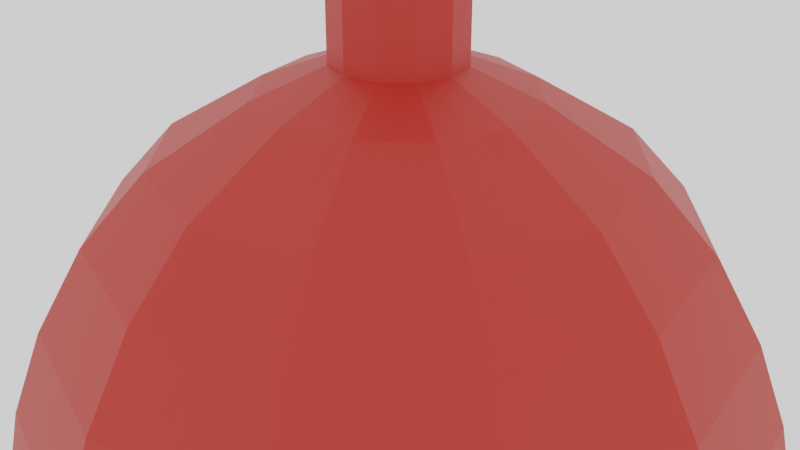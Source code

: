 # Source: BigPotion_Health.blend  (saved by Blender 2.90.8; exported with 4.5.12 LTS)
import bpy
from mathutils import Matrix  # noqa: F401  (used for matrix-valued properties, if any)

bpy.ops.wm.read_factory_settings(use_empty=True)
scene = bpy.context.scene
scene.name = 'Scene'

# ---- collections
col_collection = bpy.data.collections.new('Collection'); scene.collection.children.link(col_collection)

# ---- materials (node trees are filled in below, after node groups)
mat_stopper03 = bpy.data.materials.new('Stopper03')
mat_stopper03.use_transparent_shadow = False
mat_healthbig = bpy.data.materials.new('HealthBig')
mat_healthbig.use_transparent_shadow = False

# ---- material node trees
mat_stopper03.use_nodes = True; mat_stopper03.node_tree.nodes.clear()
_N = mat_stopper03.node_tree.nodes; _L = mat_stopper03.node_tree.links
n0 = _N.new('ShaderNodeBsdfPrincipled'); n0.name = 'Principled BSDF'; n0.location = (10, 300)
n0.distribution = 'GGX'
n0.subsurface_method = 'BURLEY'
n0.inputs[0].default_value = (0.4678, 0.3325, 0.08866, 1.0)
n0.inputs[3].default_value = 1.45
n0.inputs[27].default_value = (0.0, 0.0, 0.0, 1.0)
n0.inputs[28].default_value = 1.0
n1 = _N.new('ShaderNodeOutputMaterial'); n1.name = 'Material Output'; n1.location = (300, 300)
_L.new(n0.outputs[0], n1.inputs[0])
n1.is_active_output = True
mat_healthbig.use_nodes = True; mat_healthbig.node_tree.nodes.clear()
_N = mat_healthbig.node_tree.nodes; _L = mat_healthbig.node_tree.links
n0 = _N.new('ShaderNodeBsdfPrincipled'); n0.name = 'Principled BSDF'; n0.location = (10, 300)
n0.distribution = 'GGX'
n0.subsurface_method = 'BURLEY'
n0.inputs[0].default_value = (0.5149, 0.02122, 0.01096, 1.0)
n0.inputs[3].default_value = 1.45
n0.inputs[27].default_value = (0.0, 0.0, 0.0, 1.0)
n0.inputs[28].default_value = 1.0
n1 = _N.new('ShaderNodeOutputMaterial'); n1.name = 'Material Output'; n1.location = (300, 300)
_L.new(n0.outputs[0], n1.inputs[0])
n1.is_active_output = True

# ---- world
world_world = bpy.data.worlds.new('World'); scene.world = world_world
world_world.use_nodes = True; world_world.node_tree.nodes.clear()
_N = world_world.node_tree.nodes; _L = world_world.node_tree.links
n0 = _N.new('ShaderNodeOutputWorld'); n0.name = 'World Output'; n0.location = (300, 300)
n1 = _N.new('ShaderNodeBackground'); n1.name = 'Background'; n1.location = (10, 300)
n1.inputs[0].default_value = (1.0, 1.0, 1.0, 1.0)
_L.new(n1.outputs[0], n0.inputs[0])
n0.is_active_output = True
world_world.color = (0.05088, 0.05088, 0.05088)
world_world.use_sun_shadow = False
world_world.sun_shadow_jitter_overblur = 0.0

# ---- cameras
cam_camera = bpy.data.cameras.new('Camera')
cam_camera.clip_end = 100.0
cam_camera.ortho_scale = 7.314

# ---- meshes
me_circle_001 = bpy.data.meshes.new('Circle.001')
me_circle_001.from_pydata([(-0.264, 0.4572, 4.989), (-3.37e-07, 0.5279, 4.989), (-0.4572, 0.264, 4.989), (-0.5279, 2.599e-07, 4.989), (-0.4572, -0.264, 4.989), (-0.264, -0.4572, 4.989), (-1.539e-07, -0.5279, 4.989), (0.264, -0.4572, 4.989), (0.4572, -0.264, 4.989), (0.5279, 7.069e-08, 4.989), (0.4572, 0.264, 4.989), (0.264, 0.4572, 4.989), (-0.264, 0.4572, 5.584), (-3.37e-07, 0.5279, 5.584), (-0.4572, 0.264, 5.584), (-0.5279, 2.599e-07, 5.584), (-0.4572, -0.264, 5.584), (-0.264, -0.4572, 5.584), (-1.539e-07, -0.5279, 5.584), (0.264, -0.4572, 5.584), (0.4572, -0.264, 5.584), (0.5279, 7.069e-08, 5.584), (0.4572, 0.264, 5.584), (0.264, 0.4572, 5.584), (8.321e-08, 1.4, -5.915), (-0.7, 1.212, -5.915), (-1.212, 0.7, -5.915), (-1.4, 4.473e-08, -5.915), (-1.212, -0.7, -5.915), (-0.7, -1.212, -5.915), (-1.282e-07, -1.4, -5.915), (0.7, -1.212, -5.915), (1.212, -0.7, -5.915), (1.4, -5.449e-07, -5.915), (1.212, 0.7, -5.915), (0.7, 1.212, -5.915), (-2.085, 3.611, -2.63), (-1.082e-07, 4.17, -2.63), (-3.611, 2.085, -2.63), (-4.17, 3.752e-07, -2.63), (-3.611, -2.085, -2.63), (-2.085, -3.611, -2.63), (-7.379e-07, -4.17, -2.63), (2.085, -3.611, -2.63), (3.611, -2.085, -2.63), (4.17, -1.381e-06, -2.63), (3.611, 2.085, -2.63), (2.085, 3.611, -2.63), (1.659, -2.873, -4.504), (-5.35e-07, -3.318, -4.504), (-2.873, -1.659, -4.504), (-3.318, 2.855e-07, -4.504), (1.659, 2.873, -4.504), (2.873, 1.659, -4.504), (-1.659, 2.873, -4.504), (-3.397e-08, 3.318, -4.504), (2.873, -1.659, -4.504), (-1.659, -2.873, -4.504), (-2.873, 1.659, -4.504), (3.318, -1.112e-06, -4.504), (-1.818, 3.149, -0.8407), (-9.042e-08, 3.637, -0.8407), (-3.149, 1.818, -0.8407), (-3.637, 3.092e-07, -0.8407), (-3.149, -1.818, -0.8407), (-1.818, -3.149, -0.8407), (-6.395e-07, -3.637, -0.8407), (1.818, -3.149, -0.8407), (3.149, -1.818, -0.8407), (3.637, -1.223e-06, -0.8407), (3.149, 1.818, -0.8407), (1.818, 3.149, -0.8407), (-0.347, 0.6011, 1.675), (-2.934e-07, 0.6941, 1.675), (-0.6011, 0.347, 1.675), (-0.6941, 2.445e-07, 1.675), (-0.6011, -0.347, 1.675), (-0.347, -0.6011, 1.675), (-1.693e-07, -0.6941, 1.675), (0.347, -0.6011, 1.675), (0.6011, -0.347, 1.675), (0.6941, -2.927e-08, 1.675), (0.6011, 0.347, 1.675), (0.347, 0.6011, 1.675), (-1.989, -3.445, -1.736), (-3.445, -1.989, -1.736), (-1.028e-07, 3.978, -1.736), (1.989, 3.445, -1.736), (-3.445, 1.989, -1.736), (-1.989, 3.445, -1.736), (3.978, -1.326e-06, -1.736), (3.445, -1.989, -1.736), (-7.035e-07, -3.978, -1.736), (-3.978, 3.497e-07, -1.736), (3.445, 1.989, -1.736), (1.989, -3.445, -1.736), (2.713, -1.566, 0.03296), (1.566, -2.713, 0.03296), (-1.566, -2.713, 0.03296), (-2.713, -1.566, 0.03296), (-7.736e-08, 3.132, 0.03296), (1.566, 2.713, 0.03296), (-2.713, 1.566, 0.03296), (-1.566, 2.713, 0.03296), (3.132, -1.064e-06, 0.03296), (-5.503e-07, -3.132, 0.03296), (-3.132, 2.557e-07, 0.03296), (2.713, 1.566, 0.03296), (1.948, -3.373, -3.567), (-3.373, -1.948, -3.567), (1.948, 3.373, -3.567), (-1.948, 3.373, -3.567), (3.373, -1.948, -3.567), (-1.948, -3.373, -3.567), (-3.373, 1.948, -3.567), (3.895, -1.292e-06, -3.567), (-6.641e-07, -3.895, -3.567), (-3.895, 3.482e-07, -3.567), (3.373, 1.948, -3.567), (-7.599e-08, 3.895, -3.567), (-3.558e-07, -2.487, -5.21), (-2.487, 1.823e-07, -5.21), (2.154, 1.244, -5.21), (1.978e-08, 2.487, -5.21), (1.244, -2.154, -5.21), (-2.154, -1.244, -5.21), (1.244, 2.154, -5.21), (-1.244, 2.154, -5.21), (2.154, -1.244, -5.21), (-1.244, -2.154, -5.21), (-2.154, 1.244, -5.21), (2.487, -8.654e-07, -5.21), (-1.234, 2.137, 0.7574), (-6.016e-08, 2.468, 0.7574), (-2.137, 1.234, 0.7574), (-2.468, 1.863e-07, 0.7574), (-2.137, -1.234, 0.7574), (-1.234, -2.137, 0.7574), (-4.328e-07, -2.468, 0.7574), (1.234, -2.137, 0.7574), (2.137, -1.234, 0.7574), (2.468, -8.533e-07, 0.7574), (2.137, 1.234, 0.7574), (1.234, 2.137, 0.7574), (-0.7107, 1.231, 1.386), (-1.7e-07, 1.421, 1.386), (-1.231, 0.7107, 1.386), (-1.421, 1.772e-07, 1.386), (-1.231, -0.7107, 1.386), (-0.7107, -1.231, 1.386), (-2.927e-07, -1.421, 1.386), (0.7107, -1.231, 1.386), (1.231, -0.7107, 1.386), (1.421, -4.332e-07, 1.386), (1.231, 0.7107, 1.386), (0.7107, 1.231, 1.386), (-0.264, 0.4572, 4.989), (-3.37e-07, 0.5279, 4.989), (-0.4572, 0.264, 4.989), (-0.5279, 2.599e-07, 4.989), (-0.4572, -0.264, 4.989), (-0.264, -0.4572, 4.989), (-1.539e-07, -0.5279, 4.989), (0.264, -0.4572, 4.989), (0.4572, -0.264, 4.989), (0.5279, 7.069e-08, 4.989), (0.4572, 0.264, 4.989), (0.264, 0.4572, 4.989), (-0.347, 0.6011, 4.989), (-2.934e-07, 0.6941, 4.989), (-0.6011, 0.347, 4.989), (-0.6941, 2.445e-07, 4.989), (-0.6011, -0.347, 4.989), (-0.347, -0.6011, 4.989), (-1.693e-07, -0.6941, 4.989), (0.347, -0.6011, 4.989), (0.6011, -0.347, 4.989), (0.6941, -2.927e-08, 4.989), (0.6011, 0.347, 4.989), (0.347, 0.6011, 4.989)], [], [(0, 1, 11, 10, 9, 8, 7, 6, 5, 4, 3, 2), (12, 14, 15, 16, 17, 18, 19, 20, 21, 22, 23, 13), (4, 5, 17, 16), (11, 1, 13, 23), (0, 2, 14, 12), (8, 9, 21, 20), (5, 6, 18, 17), (2, 3, 15, 14), (9, 10, 22, 21), (6, 7, 19, 18), (3, 4, 16, 15), (10, 11, 23, 22), (1, 0, 12, 13), (7, 8, 20, 19), (25, 24, 35, 34, 33, 32, 31, 30, 29, 28, 27, 26), (85, 84, 65, 64), (116, 108, 43, 42), (117, 109, 40, 39), (118, 110, 47, 46), (119, 111, 36, 37), (108, 112, 44, 43), (109, 113, 41, 40), (110, 119, 37, 47), (111, 114, 38, 36), (112, 115, 45, 44), (113, 116, 42, 41), (114, 117, 39, 38), (115, 118, 46, 45), (131, 122, 53, 59), (130, 121, 51, 58), (129, 120, 49, 57), (128, 131, 59, 56), (127, 130, 58, 54), (126, 123, 55, 52), (125, 129, 57, 50), (124, 128, 56, 48), (123, 127, 54, 55), (122, 126, 52, 53), (121, 125, 50, 51), (120, 124, 48, 49), (97, 96, 140, 139), (87, 86, 61, 71), (89, 88, 62, 60), (91, 90, 69, 68), (84, 92, 66, 65), (88, 93, 63, 62), (90, 94, 70, 69), (92, 95, 67, 66), (93, 85, 64, 63), (94, 87, 71, 70), (86, 89, 60, 61), (95, 91, 68, 67), (79, 80, 176, 175), (99, 98, 137, 136), (101, 100, 133, 143), (103, 102, 134, 132), (96, 104, 141, 140), (98, 105, 138, 137), (102, 106, 135, 134), (104, 107, 142, 141), (105, 97, 139, 138), (106, 99, 136, 135), (107, 101, 143, 142), (100, 103, 132, 133), (43, 44, 91, 95), (37, 36, 89, 86), (46, 47, 87, 94), (39, 40, 85, 93), (42, 43, 95, 92), (45, 46, 94, 90), (38, 39, 93, 88), (41, 42, 92, 84), (44, 45, 90, 91), (36, 38, 88, 89), (47, 37, 86, 87), (40, 41, 84, 85), (61, 60, 103, 100), (70, 71, 101, 107), (63, 64, 99, 106), (66, 67, 97, 105), (69, 70, 107, 104), (62, 63, 106, 102), (65, 66, 105, 98), (68, 69, 104, 96), (60, 62, 102, 103), (71, 61, 100, 101), (64, 65, 98, 99), (67, 68, 96, 97), (59, 53, 118, 115), (58, 51, 117, 114), (57, 49, 116, 113), (56, 59, 115, 112), (54, 58, 114, 111), (52, 55, 119, 110), (50, 57, 113, 109), (48, 56, 112, 108), (55, 54, 111, 119), (53, 52, 110, 118), (51, 50, 109, 117), (49, 48, 108, 116), (30, 31, 124, 120), (27, 28, 125, 121), (34, 35, 126, 122), (24, 25, 127, 123), (31, 32, 128, 124), (28, 29, 129, 125), (35, 24, 123, 126), (25, 26, 130, 127), (32, 33, 131, 128), (29, 30, 120, 129), (26, 27, 121, 130), (33, 34, 122, 131), (144, 145, 133, 132), (146, 144, 132, 134), (147, 146, 134, 135), (148, 147, 135, 136), (149, 148, 136, 137), (150, 149, 137, 138), (151, 150, 138, 139), (152, 151, 139, 140), (153, 152, 140, 141), (154, 153, 141, 142), (155, 154, 142, 143), (145, 155, 143, 133), (72, 73, 145, 144), (74, 72, 144, 146), (75, 74, 146, 147), (76, 75, 147, 148), (77, 76, 148, 149), (78, 77, 149, 150), (79, 78, 150, 151), (80, 79, 151, 152), (81, 80, 152, 153), (82, 81, 153, 154), (83, 82, 154, 155), (73, 83, 155, 145), (156, 158, 159, 160, 161, 162, 163, 164, 165, 166, 167, 157), (76, 77, 173, 172), (83, 73, 169, 179), (72, 74, 170, 168), (80, 81, 177, 176), (77, 78, 174, 173), (74, 75, 171, 170), (81, 82, 178, 177), (78, 79, 175, 174), (75, 76, 172, 171), (82, 83, 179, 178), (73, 72, 168, 169), (156, 157, 169, 168), (158, 156, 168, 170), (159, 158, 170, 171), (160, 159, 171, 172), (161, 160, 172, 173), (162, 161, 173, 174), (163, 162, 174, 175), (164, 163, 175, 176), (165, 164, 176, 177), (166, 165, 177, 178), (167, 166, 178, 179), (157, 167, 179, 169)])
me_circle_001.polygons.foreach_set('material_index', [0, 0, 0, 0, 0, 0, 0, 0, 0, 0, 0, 0, 0, 0, 1, 1, 1, 1, 1, 1, 1, 1, 1, 1, 1, 1, 1, 1, 1, 1, 1, 1, 1, 1, 1, 1, 1, 1, 1, 1, 1, 1, 1, 1, 1, 1, 1, 1, 1, 1, 1, 1, 1, 1, 1, 1, 1, 1, 1, 1, 1, 1, 1, 1, 1, 1, 1, 1, 1, 1, 1, 1, 1, 1, 1, 1, 1, 1, 1, 1, 1, 1, 1, 1, 1, 1, 1, 1, 1, 1, 1, 1, 1, 1, 1, 1, 1, 1, 1, 1, 1, 1, 1, 1, 1, 1, 1, 1, 1, 1, 1, 1, 1, 1, 1, 1, 1, 1, 1, 1, 1, 1, 1, 1, 1, 1, 1, 1, 1, 1, 1, 1, 1, 1, 1, 1, 1, 1, 1, 1, 1, 1, 1, 1, 1, 1, 1, 1, 1, 1, 1, 1, 1, 1, 1, 1, 1, 1, 1, 1])
_uv = me_circle_001.uv_layers.new(name='UVMap')
_uv.uv.foreach_set('vector', [0.0, 0.0, 0.0, 0.0, 0.0, 0.0, 0.0, 0.0, 0.0, 0.0, 0.0, 0.0, 0.0, 0.0, 0.0, 0.0, 0.0, 0.0, 0.0, 0.0, 0.0, 0.0, 0.0, 0.0, 0.0, 0.0, 0.0, 0.0, 0.0, 0.0, 0.0, 0.0, 0.0, 0.0, 0.0, 0.0, 0.0, 0.0, 0.0, 0.0, 0.0, 0.0, 0.0, 0.0, 0.0, 0.0, 0.0, 0.0, 0.0, 0.0, 0.0, 0.0, 0.0, 0.0, 0.0, 0.0, 0.0, 0.0, 0.0, 0.0, 0.0, 0.0, 0.0, 0.0, 0.0, 0.0, 0.0, 0.0, 0.0, 0.0, 0.0, 0.0, 0.0, 0.0, 0.0, 0.0, 0.0, 0.0, 0.0, 0.0, 0.0, 0.0, 0.0, 0.0, 0.0, 0.0, 0.0, 0.0, 0.0, 0.0, 0.0, 0.0, 0.0, 0.0, 0.0, 0.0, 0.0, 0.0, 0.0, 0.0, 0.0, 0.0, 0.0, 0.0, 0.0, 0.0, 0.0, 0.0, 0.0, 0.0, 0.0, 0.0, 0.0, 0.0, 0.0, 0.0, 0.0, 0.0, 0.0, 0.0, 0.0, 0.0, 0.0, 0.0, 0.0, 0.0, 0.0, 0.0, 0.0, 0.0, 0.0, 0.0, 0.0, 0.0, 0.0, 0.0, 0.0, 0.0, 0.0, 0.0, 0.0, 0.0, 0.0, 0.0, 0.0, 0.0, 0.0, 0.0, 0.0, 0.0, 0.0, 0.0, 0.0, 0.0, 0.0, 0.0, 0.0, 0.0, 0.0, 0.0, 0.0, 0.0, 0.0, 0.0, 0.0, 0.0, 0.0, 0.0, 0.0, 0.0, 0.0, 0.0, 0.0, 0.0, 0.0, 0.0, 0.0, 0.0, 0.0, 0.0, 0.0, 0.0, 0.0, 0.0, 0.0, 0.0, 0.0, 0.0, 0.0, 0.0, 0.0, 0.0, 0.0, 0.0, 0.0, 0.0, 0.0, 0.0, 0.0, 0.0, 0.0, 0.0, 0.0, 0.0, 0.0, 0.0, 0.0, 0.0, 0.0, 0.0, 0.0, 0.0, 0.0, 0.0, 0.0, 0.0, 0.0, 0.0, 0.0, 0.0, 0.0, 0.0, 0.0, 0.0, 0.0, 0.0, 0.0, 0.0, 0.0, 0.0, 0.0, 0.0, 0.0, 0.0, 0.0, 0.0, 0.0, 0.0, 0.0, 0.0, 0.0, 0.0, 0.0, 0.0, 0.0, 0.0, 0.0, 0.0, 0.0, 0.0, 0.0, 0.0, 0.0, 0.0, 0.0, 0.0, 0.0, 0.0, 0.0, 0.0, 0.0, 0.0, 0.0, 0.0, 0.0, 0.0, 0.0, 0.0, 0.0, 0.0, 0.0, 0.0, 0.0, 0.0, 0.0, 0.0, 0.0, 0.0, 0.0, 0.0, 0.0, 0.0, 0.0, 0.0, 0.0, 0.0, 0.0, 0.0, 0.0, 0.0, 0.0, 0.0, 0.0, 0.0, 0.0, 0.0, 0.0, 0.0, 0.0, 0.0, 0.0, 0.0, 0.0, 0.0, 0.0, 0.0, 0.0, 0.0, 0.0, 0.0, 0.0, 0.0, 0.0, 0.0, 0.0, 0.0, 0.0, 0.0, 0.0, 0.0, 0.0, 0.0, 0.0, 0.0, 0.0, 0.0, 0.0, 0.0, 0.0, 0.0, 0.0, 0.0, 0.0, 0.0, 0.0, 0.0, 0.0, 0.0, 0.0, 0.0, 0.0, 0.0, 0.0, 0.0, 0.0, 0.0, 0.0, 0.0, 0.0, 0.0, 0.0, 0.0, 0.0, 0.0, 0.0, 0.0, 0.0, 0.0, 0.0, 0.0, 0.0, 0.0, 0.0, 0.0, 0.0, 0.0, 0.0, 0.0, 0.0, 0.0, 0.0, 0.0, 0.0, 0.0, 0.0, 0.0, 0.0, 0.0, 0.0, 0.0, 0.0, 0.0, 0.0, 0.0, 0.0, 0.0, 0.0, 0.0, 0.0, 0.0, 0.0, 0.0, 0.0, 0.0, 0.0, 0.0, 0.0, 0.0, 0.0, 0.0, 0.0, 0.0, 0.0, 0.0, 0.0, 0.0, 0.0, 0.0, 0.0, 0.0, 0.0, 0.0, 0.0, 0.0, 0.0, 0.0, 0.0, 0.0, 0.0, 0.0, 0.0, 0.0, 0.0, 0.0, 0.0, 0.0, 0.0, 0.0, 0.0, 0.0, 0.0, 0.0, 0.0, 0.0, 0.0, 0.0, 0.0, 0.0, 0.0, 0.0, 0.0, 0.0, 0.0, 0.0, 0.0, 0.0, 0.0, 0.0, 0.0, 0.0, 0.0, 0.0, 0.0, 0.0, 0.0, 0.0, 0.0, 0.0, 0.0, 0.0, 0.0, 0.0, 0.0, 0.0, 0.0, 0.0, 0.0, 0.0, 0.0, 0.0, 0.0, 0.0, 0.0, 0.0, 0.0, 0.0, 0.0, 0.0, 0.0, 0.0, 0.0, 0.0, 0.0, 0.0, 0.0, 0.0, 0.0, 0.0, 0.0, 0.0, 0.0, 0.0, 0.0, 0.0, 0.0, 0.0, 0.0, 0.0, 0.0, 0.0, 0.0, 0.0, 0.0, 0.0, 0.0, 0.0, 0.0, 0.0, 0.0, 0.0, 0.0, 0.0, 0.0, 0.0, 0.0, 0.0, 0.0, 0.0, 0.0, 0.0, 0.0, 0.0, 0.0, 0.0, 0.0, 0.0, 0.0, 0.0, 0.0, 0.0, 0.0, 0.0, 0.0, 0.0, 0.0, 0.0, 0.0, 0.0, 0.0, 0.0, 0.0, 0.0, 0.0, 0.0, 0.0, 0.0, 0.0, 0.0, 0.0, 0.0, 0.0, 0.0, 0.0, 0.0, 0.0, 0.0, 0.0, 0.0, 0.0, 0.0, 0.0, 0.0, 0.0, 0.0, 0.0, 0.0, 0.0, 0.0, 0.0, 0.0, 0.0, 0.0, 0.0, 0.0, 0.0, 0.0, 0.0, 0.0, 0.0, 0.0, 0.0, 0.0, 0.0, 0.0, 0.0, 0.0, 0.0, 0.0, 0.0, 0.0, 0.0, 0.0, 0.0, 0.0, 0.0, 0.0, 0.0, 0.0, 0.0, 0.0, 0.0, 0.0, 0.0, 0.0, 0.0, 0.0, 0.0, 0.0, 0.0, 0.0, 0.0, 0.0, 0.0, 0.0, 0.0, 0.0, 0.0, 0.0, 0.0, 0.0, 0.0, 0.0, 0.0, 0.0, 0.0, 0.0, 0.0, 0.0, 0.0, 0.0, 0.0, 0.0, 0.0, 0.0, 0.0, 0.0, 0.0, 0.0, 0.0, 0.0, 0.0, 0.0, 0.0, 0.0, 0.0, 0.0, 0.0, 0.0, 0.0, 0.0, 0.0, 0.0, 0.0, 0.0, 0.0, 0.0, 0.0, 0.0, 0.0, 0.0, 0.0, 0.0, 0.0, 0.0, 0.0, 0.0, 0.0, 0.0, 0.0, 0.0, 0.0, 0.0, 0.0, 0.0, 0.0, 0.0, 0.0, 0.0, 0.0, 0.0, 0.0, 0.0, 0.0, 0.0, 0.0, 0.0, 0.0, 0.0, 0.0, 0.0, 0.0, 0.0, 0.0, 0.0, 0.0, 0.0, 0.0, 0.0, 0.0, 0.0, 0.0, 0.0, 0.0, 0.0, 0.0, 0.0, 0.0, 0.0, 0.0, 0.0, 0.0, 0.0, 0.0, 0.0, 0.0, 0.0, 0.0, 0.0, 0.0, 0.0, 0.0, 0.0, 0.0, 0.0, 0.0, 0.0, 0.0, 0.0, 0.0, 0.0, 0.0, 0.0, 0.0, 0.0, 0.0, 0.0, 0.0, 0.0, 0.0, 0.0, 0.0, 0.0, 0.0, 0.0, 0.0, 0.0, 0.0, 0.0, 0.0, 0.0, 0.0, 0.0, 0.0, 0.0, 0.0, 0.0, 0.0, 0.0, 0.0, 0.0, 0.0, 0.0, 0.0, 0.0, 0.0, 0.0, 0.0, 0.0, 0.0, 0.0, 0.0, 0.0, 0.0, 0.0, 0.0, 0.0, 0.0, 0.0, 0.0, 0.0, 0.0, 0.0, 0.0, 0.0, 0.0, 0.0, 0.0, 0.0, 0.0, 0.0, 0.0, 0.0, 0.0, 0.0, 0.0, 0.0, 0.0, 0.0, 0.0, 0.0, 0.0, 0.0, 0.0, 0.0, 0.0, 0.0, 0.0, 0.0, 0.0, 0.0, 0.0, 0.0, 0.0, 0.0, 0.0, 0.0, 0.0, 0.0, 0.0, 0.0, 0.0, 0.0, 0.0, 0.0, 0.0, 0.0, 0.0, 0.0, 0.0, 0.0, 0.0, 0.0, 0.0, 0.0, 0.0, 0.0, 0.0, 0.0, 0.0, 0.0, 0.0, 0.0, 0.0, 0.0, 0.0, 0.0, 0.0, 0.0, 0.0, 0.0, 0.0, 0.0, 0.0, 0.0, 0.0, 0.0, 0.0, 0.0, 0.0, 0.0, 0.0, 0.0, 0.0, 0.0, 0.0, 0.0, 0.0, 0.0, 0.0, 0.0, 0.0, 0.0, 0.0, 0.0, 0.0, 0.0, 0.0, 0.0, 0.0, 0.0, 0.0, 0.0, 0.0, 0.0, 0.0, 0.0, 0.0, 0.0, 0.0, 0.0, 0.0, 0.0, 0.0, 0.0, 0.0, 0.0, 0.0, 0.0, 0.0, 0.0, 0.0, 0.0, 0.0, 0.0, 0.0, 0.0, 0.0, 0.0, 0.0, 0.0, 0.0, 0.0, 0.0, 0.0, 0.0, 0.0, 0.0, 0.0, 0.0, 0.0, 0.0, 0.0, 0.0, 0.0, 0.0, 0.0, 0.0, 0.0, 0.0, 0.0, 0.0, 0.0, 0.0, 0.0, 0.0, 0.0, 0.0, 0.0, 0.0, 0.0, 0.0, 0.0, 0.0, 0.0, 0.0, 0.0, 0.0, 0.0, 0.0, 0.0, 0.0, 0.0, 0.0, 0.0, 0.0, 0.0, 0.0, 0.0, 0.0, 0.0, 0.0, 0.0, 0.0, 0.0, 0.0, 0.0, 0.0, 0.0, 0.0, 0.0, 0.0, 0.0, 0.0, 0.0, 0.0, 0.0, 0.0, 0.0, 0.0, 0.0, 0.0, 0.0, 0.0, 0.0, 0.0, 0.0, 0.0, 0.0, 0.0, 0.0, 0.0, 0.0, 0.0, 0.0, 0.0, 0.0, 0.0, 0.0, 0.0, 0.0, 0.0, 0.0, 0.0, 0.0, 0.0, 0.0, 0.0, 0.0, 0.0, 0.0, 0.0, 0.0, 0.0, 0.0, 0.0, 0.0, 0.0, 0.0, 0.0, 0.0, 0.0, 0.0, 0.0, 0.0, 0.0, 0.0, 0.0, 0.0, 0.0, 0.0, 0.0, 0.0, 0.0, 0.0, 0.0, 0.0, 0.0, 0.0, 0.0, 0.0, 0.0, 0.0, 0.0, 0.0, 0.0, 0.0, 0.0, 0.0, 0.0, 0.0, 0.0, 0.0, 0.0, 0.0, 0.0, 0.0, 0.0, 0.0, 0.0, 0.0, 0.0, 0.0, 0.0, 0.0, 0.0, 0.0, 0.0, 0.0, 0.0, 0.0, 0.0, 0.0, 0.0, 0.0, 0.0, 0.0, 0.0, 0.0, 0.0, 0.0, 0.0, 0.0, 0.0, 0.0, 0.0, 0.0, 0.0, 0.0, 0.0, 0.0, 0.0, 0.0, 0.0, 0.0, 0.0, 0.0, 0.0, 0.0, 0.0, 0.0, 0.0, 0.0, 0.0, 0.0, 0.0, 0.0, 0.0, 0.0, 0.0, 0.0, 0.0, 0.0, 0.0, 0.0, 0.0, 0.0, 0.0, 0.0, 0.0, 0.0, 0.0, 0.0, 0.0, 0.0, 0.0, 0.0, 0.0, 0.0, 0.0, 0.0, 0.0, 0.0, 0.0, 0.0, 0.0, 0.0, 0.0, 0.0, 0.0, 0.0, 0.0, 0.0, 0.0, 0.0, 0.0, 0.0, 0.0, 0.0, 0.0, 0.0, 0.0, 0.0, 0.0, 0.0, 0.0, 0.0, 0.0, 0.0, 0.0, 0.0, 0.0, 0.0, 0.0, 0.0, 0.0, 0.0, 0.0, 0.0, 0.0, 0.0, 0.0, 0.0, 0.0, 0.0, 0.0, 0.0, 0.0, 0.0, 0.0, 0.0, 0.0, 0.0, 0.0, 0.0, 0.0, 0.0, 0.0, 0.0, 0.0, 0.0, 0.0, 0.0, 0.0, 0.0, 0.0, 0.0, 0.0, 0.0, 0.0, 0.0, 0.0, 0.0, 0.0, 0.0, 0.0, 0.0, 0.0, 0.0, 0.0, 0.0, 0.0, 0.0, 0.0, 0.0, 0.0, 0.0, 0.0, 0.0, 0.0, 0.0, 0.0, 0.0, 0.0, 0.0, 0.0, 0.0, 0.0, 0.0, 0.0, 0.0, 0.0, 0.0, 0.0, 0.0, 0.0, 0.0, 0.0, 0.0, 0.0, 0.0, 0.0, 0.0, 0.0, 0.0, 0.0, 0.0, 0.0, 0.0, 0.0, 0.0, 0.0, 0.0, 0.0, 0.0, 0.0, 0.0, 0.0, 0.0, 0.0, 0.0, 0.0, 0.0, 0.0, 0.0, 0.0, 0.0, 0.0, 0.0, 0.0, 0.0, 0.0, 0.0, 0.0, 0.0, 0.0, 0.0, 0.0, 0.0, 0.0, 0.0, 0.0, 0.0, 0.0, 0.0, 0.0, 0.0, 0.0, 0.0, 0.0, 0.0, 0.0, 0.0, 0.0, 0.0, 0.0, 0.0, 0.0, 0.0, 0.0, 0.0, 0.0, 0.0, 0.0, 0.0, 0.0, 0.0, 0.0, 0.0, 0.0, 0.0, 0.0, 0.0, 0.0, 0.0, 0.0, 0.0, 0.0, 0.0, 0.0, 0.0, 0.0, 0.0, 0.0, 0.0, 0.0, 0.0, 0.0, 0.0, 0.0, 0.0, 0.0, 0.0, 0.0, 0.0, 0.0, 0.0, 0.0, 0.0, 0.0, 0.0, 0.0, 0.0, 0.0, 0.0])
me_circle_001.materials.append(mat_stopper03)
me_circle_001.materials.append(mat_healthbig)
me_circle_001.use_remesh_fix_poles = True
me_circle_001.use_remesh_preserve_attributes = False
me_circle_001.use_mirror_vertex_groups = False
me_circle_001.update()

# ---- objects
ob_camera = bpy.data.objects.new('Camera', cam_camera)
ob_bigpotion_health = bpy.data.objects.new('BigPotion_Health', me_circle_001)

# ---- transforms, parenting, visibility, modifiers, constraints
ob_camera.location = (7.359, -6.926, 4.958)
ob_camera.rotation_euler = (1.109, 0.0, 0.8149)
ob_camera.lock_rotations_4d = False
ob_camera.empty_display_type = 'ARROWS'
ob_camera.color = (0.0, 0.0, 0.0, 0.0)
ob_camera.display_type = 'WIRE'
ob_camera.lineart.crease_threshold = 0.0
ob_bigpotion_health.location = (0.0, 0.0, 0.0)
ob_bigpotion_health.lineart.crease_threshold = 0.0

# ---- collection membership
col_collection.objects.link(ob_camera)
col_collection.objects.link(ob_bigpotion_health)

# ---- scene / render settings (as saved in the file)
scene.camera = ob_camera
scene.frame_start = 1; scene.frame_end = 250; scene.frame_set(1)
scene.render.engine = 'BLENDER_EEVEE_NEXT'
scene.cycles.use_denoising = False
scene.cycles.samples = 128
scene.cycles.sampling_pattern = 'TABULATED_SOBOL'
scene.cycles.use_adaptive_sampling = False
scene.cycles.use_light_tree = False
scene.view_settings.view_transform = 'Filmic'
bpy.context.view_layer.update()
